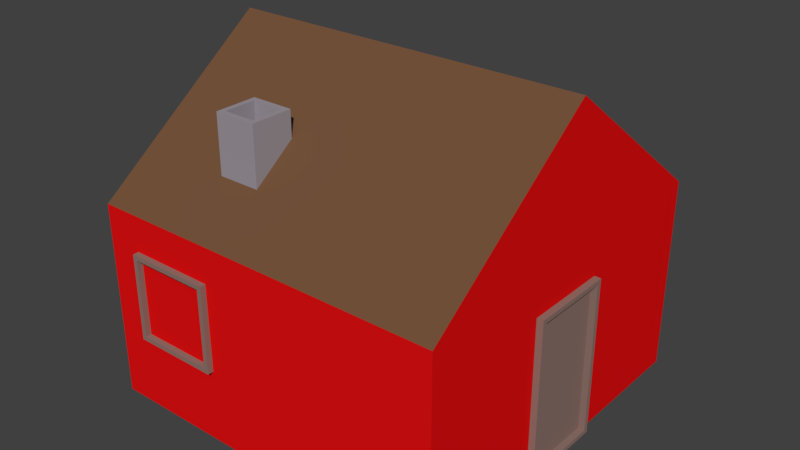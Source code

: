 # Source: House.blend  (saved by Blender 2.79.0; exported with 4.5.12 LTS)
import bpy
from mathutils import Matrix  # noqa: F401  (used for matrix-valued properties, if any)

bpy.ops.wm.read_factory_settings(use_empty=True)
scene = bpy.context.scene
scene.name = 'Scene'

# ---- collections
col_collection_1 = bpy.data.collections.new('Collection 1'); scene.collection.children.link(col_collection_1)

# ---- materials (node trees are filled in below, after node groups)
mat_roof = bpy.data.materials.new('Roof')
mat_roof.alpha_threshold = 0.0
mat_roof.use_transparent_shadow = False
mat_roof.diffuse_color = (0.1761, 0.08619, 0.04393, 1.0)
mat_roof.roughness = 0.5
mat_walls = bpy.data.materials.new('Walls')
mat_walls.alpha_threshold = 0.0
mat_walls.use_transparent_shadow = False
mat_walls.diffuse_color = (0.8, 0.005581, 0.006238, 1.0)
mat_walls.roughness = 0.5
mat_chimney = bpy.data.materials.new('Chimney')
mat_chimney.alpha_threshold = 0.0
mat_chimney.use_transparent_shadow = False
mat_chimney.diffuse_color = (0.3502, 0.3162, 0.3547, 1.0)
mat_chimney.roughness = 0.5
mat_window = bpy.data.materials.new('Window')
mat_window.alpha_threshold = 0.0
mat_window.use_transparent_shadow = False
mat_window.diffuse_color = (0.2774, 0.1791, 0.153, 1.0)
mat_window.roughness = 0.5

# ---- material node trees

# ---- world
world_world = bpy.data.worlds.new('World'); scene.world = world_world
world_world.color = (0.05088, 0.05088, 0.05088)
world_world.use_sun_shadow = False
world_world.sun_shadow_jitter_overblur = 0.0
world_world.cycles.sampling_method = 'MANUAL'

# ---- meshes
me_cube_003 = bpy.data.meshes.new('Cube.003')
me_cube_003.from_pydata([(-2.04, -2.04, -2.04), (-2.04, -2.04, 0.1739), (-2.04, 2.04, -2.04), (-2.04, 2.04, 0.1739), (2.04, -2.04, -2.04), (2.04, -2.04, 0.1739), (2.04, 2.04, -2.04), (2.04, 2.04, 0.1739), (-2.04, 0.0, 1.698), (2.04, 0.0, 1.698), (-0.9583, -1.479, 0.5269), (-0.9003, -1.42, 1.248), (-0.9583, -0.9985, 0.5269), (-0.9003, -1.057, 1.248), (-0.4783, -1.479, 0.5269), (-0.5364, -1.42, 1.248), (-0.4783, -0.9985, 0.5269), (-0.5364, -1.057, 1.248), (-0.9583, -1.479, 1.248), (-0.9583, -0.9985, 1.248), (-0.4783, -0.9985, 1.248), (-0.4783, -1.479, 1.248), (-0.9003, -1.42, 0.717), (-0.9003, -1.057, 0.717), (-0.5364, -1.057, 0.717), (-0.5364, -1.42, 0.717), (-0.65, -2.033, -0.2261), (-0.65, -2.033, -1.207), (-0.7001, -2.106, -0.2762), (-0.7001, -2.106, -1.157), (-1.631, -2.033, -0.2261), (-1.631, -2.033, -1.207), (-1.581, -2.106, -0.2762), (-1.581, -2.106, -1.157), (-0.65, -2.106, -1.207), (-0.65, -2.106, -0.2261), (-1.631, -2.106, -0.2261), (-1.631, -2.106, -1.207), (-0.7001, -2.035, -1.157), (-0.7001, -2.035, -0.2762), (-1.581, -2.035, -0.2762), (-1.581, -2.035, -1.157), (2.042, 0.4339, -0.2385), (2.042, 0.4339, -2.034), (2.115, 0.3838, -0.2885), (2.115, 0.3838, -1.984), (2.042, -0.5475, -0.2385), (2.042, -0.5475, -2.034), (2.115, -0.4974, -0.2885), (2.115, -0.4974, -1.984), (2.115, 0.4339, -2.034), (2.115, 0.4339, -0.2385), (2.115, -0.5475, -0.2385), (2.115, -0.5475, -2.034), (1.901, 0.3838, -1.984), (1.901, 0.3838, -0.2885), (1.901, -0.4974, -0.2885), (1.901, -0.4974, -1.984)], [], [(0, 1, 8, 3, 2), (2, 3, 7, 6), (6, 7, 9, 5, 4), (4, 5, 1, 0), (2, 6, 4, 0), (7, 3, 8, 9), (9, 8, 1, 5), (10, 18, 19, 12), (12, 19, 20, 16), (16, 20, 21, 14), (14, 21, 18, 10), (12, 16, 14, 10), (15, 17, 24, 25), (11, 13, 19, 18), (13, 17, 20, 19), (17, 15, 21, 20), (15, 11, 18, 21), (24, 23, 22, 25), (13, 11, 22, 23), (11, 15, 25, 22), (17, 13, 23, 24), (26, 35, 34, 27), (29, 38, 41, 33), (36, 30, 31, 37), (30, 26, 27, 31), (35, 26, 30, 36), (37, 31, 27, 34), (29, 34, 35, 28), (28, 35, 36, 32), (33, 37, 34, 29), (32, 36, 37, 33), (39, 40, 41, 38), (28, 39, 38, 29), (33, 41, 40, 32), (32, 40, 39, 28), (42, 51, 50, 43), (45, 54, 57, 49), (52, 46, 47, 53), (46, 42, 43, 47), (51, 42, 46, 52), (53, 47, 43, 50), (45, 50, 51, 44), (44, 51, 52, 48), (49, 53, 50, 45), (48, 52, 53, 49), (55, 56, 57, 54), (44, 55, 54, 45), (49, 57, 56, 48), (48, 56, 55, 44)])
me_cube_003.polygons.foreach_set('material_index', [1, 1, 1, 1, 0, 0, 0, 2, 2, 2, 2, 2, 2, 2, 2, 2, 2, 2, 2, 2, 2, 3, 3, 3, 3, 3, 3, 3, 3, 3, 3, 3, 3, 3, 3, 3, 3, 3, 3, 3, 3, 3, 3, 3, 3, 3, 3, 3, 3])
me_cube_003.materials.append(mat_roof)
me_cube_003.materials.append(mat_walls)
me_cube_003.materials.append(mat_chimney)
me_cube_003.materials.append(mat_window)
me_cube_003.use_remesh_preserve_volume = False
me_cube_003.use_remesh_preserve_attributes = False
me_cube_003.use_mirror_vertex_groups = False
me_cube_003.update()

# ---- objects
ob_cube = bpy.data.objects.new('Cube', me_cube_003)

# ---- transforms, parenting, visibility, modifiers, constraints
ob_cube.location = (-0.08567, 0.0146, 2.062)
ob_cube.lineart.crease_threshold = 0.0

# ---- collection membership
col_collection_1.objects.link(ob_cube)

# ---- scene / render settings (as saved in the file)
scene.frame_start = 1; scene.frame_end = 250; scene.frame_set(1)
scene.render.engine = 'BLENDER_EEVEE_NEXT'
scene.render.resolution_percentage = 50
scene.render.dither_intensity = 0.0
scene.cycles.use_denoising = False
scene.cycles.samples = 128
scene.cycles.sampling_pattern = 'TABULATED_SOBOL'
scene.cycles.use_adaptive_sampling = False
scene.cycles.use_light_tree = False
scene.cycles.blur_glossy = 0.0
scene.cycles.sample_clamp_indirect = 0.0
scene.view_settings.view_transform = 'Standard'
bpy.context.view_layer.update()

# ---- added for rendering (the .blend has no active camera and no usable light): camera, sun
cam_auto = bpy.data.cameras.new('AutoCamera')
cam_auto.lens = 50.0
cam_auto.sensor_width = 36.0
cam_auto.clip_end = 1000.0
ob_auto_camera = bpy.data.objects.new('AutoCamera', cam_auto)
scene.collection.objects.link(ob_auto_camera)
ob_auto_camera.location = (6.39009, -7.74445, 7.04191)
ob_auto_camera.rotation_euler = (1.09748, -7.21219e-08, 0.694738)
scene.camera = ob_auto_camera
light_auto_sun = bpy.data.lights.new('AutoSun', 'SUN')
light_auto_sun.energy = 3.0
light_auto_sun.angle = 0.0523599
ob_auto_sun = bpy.data.objects.new('AutoSun', light_auto_sun)
scene.collection.objects.link(ob_auto_sun)
ob_auto_sun.rotation_euler = (0.872665, 0.174533, 0.523599)
bpy.context.view_layer.update()

